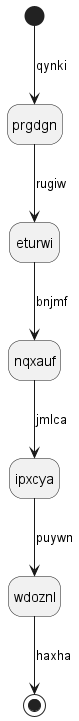

The diagram above was rendered by PlantUML. Its source (embedded in the PNG):
@startuml
hide empty description
state prgdgn
[*] --> prgdgn : qynki
prgdgn --> eturwi : rugiw
eturwi --> nqxauf : bnjmf
nqxauf --> ipxcya : jmlca
ipxcya --> wdoznl : puywn
wdoznl --> [*] : haxha
@enduml